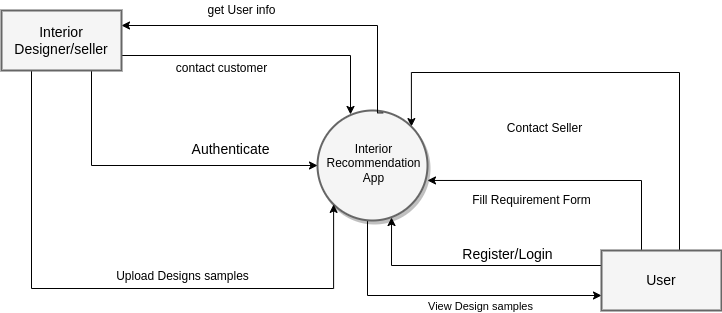

The diagram above was exported from draw.io. Its source (the exported page's mxGraphModel, read from the mxfile embedded in the PNG):
<mxGraphModel dx="1210" dy="553" grid="1" gridSize="2" guides="1" tooltips="1" connect="1" arrows="1" fold="1" page="1" pageScale="1" pageWidth="827" pageHeight="1169" math="0" shadow="0">
  <root>
    <mxCell id="0" />
    <mxCell id="1" parent="0" />
    <mxCell id="x-TtefPyyzqU9_9witxj-24" style="edgeStyle=orthogonalEdgeStyle;rounded=0;orthogonalLoop=1;jettySize=auto;html=1;exitX=1;exitY=0;exitDx=0;exitDy=0;entryX=0.75;entryY=0;entryDx=0;entryDy=0;" parent="1" source="x-TtefPyyzqU9_9witxj-1" target="x-TtefPyyzqU9_9witxj-4" edge="1">
      <mxGeometry relative="1" as="geometry" />
    </mxCell>
    <mxCell id="x-TtefPyyzqU9_9witxj-40" style="edgeStyle=orthogonalEdgeStyle;rounded=0;orthogonalLoop=1;jettySize=auto;html=1;entryX=0;entryY=0.75;entryDx=0;entryDy=0;fontSize=14;strokeWidth=1;" parent="1" source="x-TtefPyyzqU9_9witxj-1" target="x-TtefPyyzqU9_9witxj-3" edge="1">
      <mxGeometry relative="1" as="geometry">
        <Array as="points">
          <mxPoint x="406" y="335" />
        </Array>
      </mxGeometry>
    </mxCell>
    <mxCell id="x-TtefPyyzqU9_9witxj-48" style="edgeStyle=orthogonalEdgeStyle;rounded=0;orthogonalLoop=1;jettySize=auto;html=1;exitX=0.75;exitY=0;exitDx=0;exitDy=0;entryX=1;entryY=0;entryDx=0;entryDy=0;fontSize=14;strokeWidth=1;" parent="1" source="x-TtefPyyzqU9_9witxj-3" target="x-TtefPyyzqU9_9witxj-1" edge="1">
      <mxGeometry relative="1" as="geometry">
        <Array as="points">
          <mxPoint x="718" y="290" />
          <mxPoint x="718" y="112" />
          <mxPoint x="450" y="112" />
        </Array>
      </mxGeometry>
    </mxCell>
    <mxCell id="x-TtefPyyzqU9_9witxj-1" value="" style="ellipse;whiteSpace=wrap;html=1;aspect=fixed;fillColor=#f5f5f5;fontColor=#333333;strokeColor=#666666;shadow=1;sketch=0;strokeWidth=2;" parent="1" vertex="1">
      <mxGeometry x="356" y="150" width="110" height="110" as="geometry" />
    </mxCell>
    <mxCell id="x-TtefPyyzqU9_9witxj-29" style="edgeStyle=orthogonalEdgeStyle;rounded=0;orthogonalLoop=1;jettySize=auto;html=1;exitX=0.597;exitY=0.022;exitDx=0;exitDy=0;entryX=1;entryY=0.25;entryDx=0;entryDy=0;exitPerimeter=0;" parent="1" source="x-TtefPyyzqU9_9witxj-1" target="x-TtefPyyzqU9_9witxj-2" edge="1">
      <mxGeometry relative="1" as="geometry">
        <Array as="points">
          <mxPoint x="416" y="65" />
        </Array>
      </mxGeometry>
    </mxCell>
    <mxCell id="x-TtefPyyzqU9_9witxj-30" style="edgeStyle=orthogonalEdgeStyle;rounded=0;orthogonalLoop=1;jettySize=auto;html=1;exitX=1;exitY=0.75;exitDx=0;exitDy=0;entryX=0.3;entryY=0.036;entryDx=0;entryDy=0;entryPerimeter=0;" parent="1" source="x-TtefPyyzqU9_9witxj-2" target="x-TtefPyyzqU9_9witxj-1" edge="1">
      <mxGeometry relative="1" as="geometry" />
    </mxCell>
    <mxCell id="x-TtefPyyzqU9_9witxj-50" style="edgeStyle=orthogonalEdgeStyle;rounded=0;orthogonalLoop=1;jettySize=auto;html=1;exitX=0.25;exitY=1;exitDx=0;exitDy=0;entryX=0;entryY=1;entryDx=0;entryDy=0;fontSize=14;strokeWidth=1;" parent="1" source="x-TtefPyyzqU9_9witxj-2" target="x-TtefPyyzqU9_9witxj-1" edge="1">
      <mxGeometry relative="1" as="geometry">
        <Array as="points">
          <mxPoint x="70" y="328" />
          <mxPoint x="372" y="328" />
        </Array>
      </mxGeometry>
    </mxCell>
    <mxCell id="x-TtefPyyzqU9_9witxj-51" style="edgeStyle=orthogonalEdgeStyle;rounded=0;orthogonalLoop=1;jettySize=auto;html=1;exitX=0.75;exitY=1;exitDx=0;exitDy=0;entryX=0;entryY=0.5;entryDx=0;entryDy=0;fontSize=14;strokeWidth=1;" parent="1" source="x-TtefPyyzqU9_9witxj-2" target="x-TtefPyyzqU9_9witxj-1" edge="1">
      <mxGeometry relative="1" as="geometry" />
    </mxCell>
    <mxCell id="x-TtefPyyzqU9_9witxj-2" value="" style="rounded=0;whiteSpace=wrap;html=1;fillColor=#f5f5f5;fontColor=#333333;strokeColor=#666666;glass=0;shadow=0;perimeterSpacing=0;strokeWidth=2;" parent="1" vertex="1">
      <mxGeometry x="40" y="50" width="120" height="60" as="geometry" />
    </mxCell>
    <mxCell id="x-TtefPyyzqU9_9witxj-32" style="edgeStyle=orthogonalEdgeStyle;rounded=0;orthogonalLoop=1;jettySize=auto;html=1;exitX=0.25;exitY=0;exitDx=0;exitDy=0;entryX=1;entryY=0.636;entryDx=0;entryDy=0;entryPerimeter=0;" parent="1" source="x-TtefPyyzqU9_9witxj-3" target="x-TtefPyyzqU9_9witxj-1" edge="1">
      <mxGeometry relative="1" as="geometry">
        <Array as="points">
          <mxPoint x="680" y="290" />
          <mxPoint x="680" y="220" />
        </Array>
      </mxGeometry>
    </mxCell>
    <mxCell id="x-TtefPyyzqU9_9witxj-43" style="edgeStyle=orthogonalEdgeStyle;rounded=0;orthogonalLoop=1;jettySize=auto;html=1;exitX=0;exitY=0.25;exitDx=0;exitDy=0;entryX=0.673;entryY=0.973;entryDx=0;entryDy=0;entryPerimeter=0;fontSize=14;strokeWidth=1;" parent="1" source="x-TtefPyyzqU9_9witxj-3" target="x-TtefPyyzqU9_9witxj-1" edge="1">
      <mxGeometry relative="1" as="geometry" />
    </mxCell>
    <mxCell id="x-TtefPyyzqU9_9witxj-3" value="" style="rounded=0;whiteSpace=wrap;html=1;fillColor=#f5f5f5;fontColor=#333333;strokeColor=#666666;shadow=0;strokeWidth=2;" parent="1" vertex="1">
      <mxGeometry x="640" y="290" width="120" height="60" as="geometry" />
    </mxCell>
    <mxCell id="x-TtefPyyzqU9_9witxj-4" value="Interior Recommendation App" style="text;html=1;strokeColor=none;fillColor=none;align=center;verticalAlign=middle;whiteSpace=wrap;rounded=0;fontSize=12;" parent="1" vertex="1">
      <mxGeometry x="380" y="188" width="65" height="30" as="geometry" />
    </mxCell>
    <mxCell id="x-TtefPyyzqU9_9witxj-5" value="Interior Designer/seller" style="text;html=1;strokeColor=none;fillColor=none;align=center;verticalAlign=middle;whiteSpace=wrap;rounded=0;fontSize=14;glass=0;sketch=0;shadow=0;" parent="1" vertex="1">
      <mxGeometry x="70" y="65" width="60" height="30" as="geometry" />
    </mxCell>
    <mxCell id="x-TtefPyyzqU9_9witxj-6" value="User" style="text;html=1;strokeColor=none;fillColor=none;align=center;verticalAlign=middle;whiteSpace=wrap;rounded=0;fontSize=14;" parent="1" vertex="1">
      <mxGeometry x="670" y="305" width="60" height="30" as="geometry" />
    </mxCell>
    <mxCell id="x-TtefPyyzqU9_9witxj-11" value="get User info" style="text;html=1;align=center;verticalAlign=middle;resizable=0;points=[];autosize=1;strokeColor=none;fillColor=none;" parent="1" vertex="1">
      <mxGeometry x="240" y="40" width="80" height="20" as="geometry" />
    </mxCell>
    <mxCell id="x-TtefPyyzqU9_9witxj-15" value="Upload Designs samples" style="text;html=1;align=center;verticalAlign=middle;resizable=0;points=[];autosize=1;strokeColor=none;fillColor=none;" parent="1" vertex="1">
      <mxGeometry x="146" y="306" width="150" height="20" as="geometry" />
    </mxCell>
    <mxCell id="x-TtefPyyzqU9_9witxj-18" value="Contact Seller" style="text;html=1;align=center;verticalAlign=middle;resizable=0;points=[];autosize=1;strokeColor=none;fillColor=none;" parent="1" vertex="1">
      <mxGeometry x="538" y="158" width="90" height="20" as="geometry" />
    </mxCell>
    <mxCell id="x-TtefPyyzqU9_9witxj-22" value="Fill Requirement Form" style="text;html=1;align=center;verticalAlign=middle;resizable=0;points=[];autosize=1;strokeColor=none;fillColor=none;" parent="1" vertex="1">
      <mxGeometry x="505" y="230" width="130" height="20" as="geometry" />
    </mxCell>
    <mxCell id="x-TtefPyyzqU9_9witxj-34" value="&lt;br&gt;contact customer" style="text;html=1;align=center;verticalAlign=middle;resizable=0;points=[];autosize=1;strokeColor=none;fillColor=none;" parent="1" vertex="1">
      <mxGeometry x="205" y="85" width="110" height="30" as="geometry" />
    </mxCell>
    <mxCell id="x-TtefPyyzqU9_9witxj-41" value="View Design samples" style="edgeLabel;html=1;align=center;verticalAlign=middle;resizable=0;points=[];" parent="1" vertex="1" connectable="0">
      <mxGeometry x="518.7722557505167" y="345" as="geometry" />
    </mxCell>
    <mxCell id="x-TtefPyyzqU9_9witxj-44" style="edgeStyle=orthogonalEdgeStyle;rounded=0;orthogonalLoop=1;jettySize=auto;html=1;exitX=0.5;exitY=1;exitDx=0;exitDy=0;fontSize=14;strokeWidth=1;" parent="1" source="x-TtefPyyzqU9_9witxj-1" target="x-TtefPyyzqU9_9witxj-1" edge="1">
      <mxGeometry relative="1" as="geometry" />
    </mxCell>
    <mxCell id="x-TtefPyyzqU9_9witxj-45" style="edgeStyle=orthogonalEdgeStyle;rounded=0;orthogonalLoop=1;jettySize=auto;html=1;exitX=0.5;exitY=1;exitDx=0;exitDy=0;fontSize=14;strokeWidth=1;" parent="1" source="x-TtefPyyzqU9_9witxj-1" target="x-TtefPyyzqU9_9witxj-1" edge="1">
      <mxGeometry relative="1" as="geometry" />
    </mxCell>
    <mxCell id="x-TtefPyyzqU9_9witxj-46" style="edgeStyle=orthogonalEdgeStyle;rounded=0;orthogonalLoop=1;jettySize=auto;html=1;exitX=0.5;exitY=1;exitDx=0;exitDy=0;fontSize=14;strokeWidth=1;" parent="1" source="x-TtefPyyzqU9_9witxj-1" target="x-TtefPyyzqU9_9witxj-1" edge="1">
      <mxGeometry relative="1" as="geometry" />
    </mxCell>
    <mxCell id="x-TtefPyyzqU9_9witxj-52" value="Authenticate" style="text;html=1;align=center;verticalAlign=middle;resizable=0;points=[];autosize=1;strokeColor=none;fillColor=none;fontSize=14;" parent="1" vertex="1">
      <mxGeometry x="224" y="178" width="90" height="22" as="geometry" />
    </mxCell>
    <mxCell id="x-TtefPyyzqU9_9witxj-53" value="Register/Login" style="text;html=1;align=center;verticalAlign=middle;resizable=0;points=[];autosize=1;strokeColor=none;fillColor=none;fontSize=14;" parent="1" vertex="1">
      <mxGeometry x="495" y="283" width="102" height="22" as="geometry" />
    </mxCell>
  </root>
</mxGraphModel>